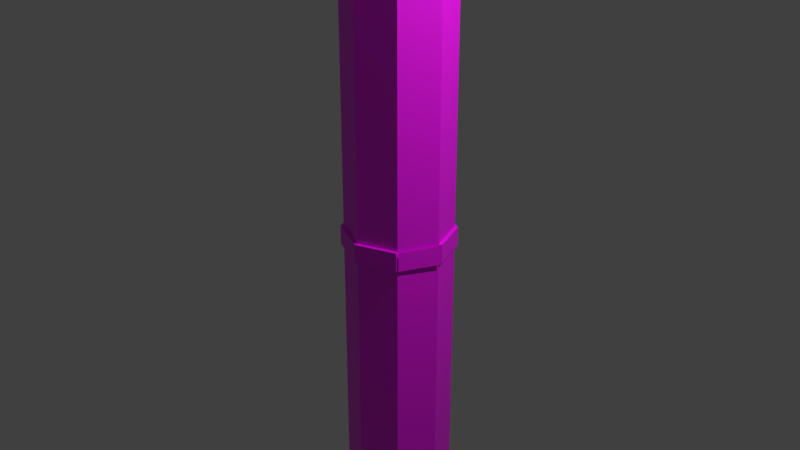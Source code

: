 # Source: pylone2.blend  (saved by Blender 5.1.30; exported with 4.5.12 LTS)
import bpy
from mathutils import Matrix  # noqa: F401  (used for matrix-valued properties, if any)

bpy.ops.wm.read_factory_settings(use_empty=True)
scene = bpy.context.scene
scene.name = 'Scene'

# ---- collections
col_collection = bpy.data.collections.new('Collection'); scene.collection.children.link(col_collection)

# ---- images (referenced by path relative to the original .blend; pixels are not part of the script)
import os
ASSET_DIR = os.environ.get("B2B_ASSET_DIR", "")  # directory of the original .blend (textures are referenced by path, not embedded)
HERE = os.path.dirname(os.path.abspath(__file__))  # packed textures are extracted next to this script under _unpacked/

def load_image(name, relpath, width, height, colorspace="sRGB"):
    """Load a texture the original file referenced (path relative to the .blend, or extracted next to this script)."""
    p = next((c for c in (os.path.join(HERE, relpath), os.path.join(ASSET_DIR, relpath)) if relpath and os.path.exists(c)), "")
    if p:
        img = bpy.data.images.load(p, check_existing=True)
        img.name = name
    else:  # same state as the original file: an image datablock whose file is absent (Cycles renders it pink)
        img = bpy.data.images.new(name, width, height)
        img.source = "FILE"
        img.filepath = "//" + (relpath or name)
    img.colorspace_settings.name = colorspace
    return img
img_pylonetxt_png = load_image('pylonetxt.png', 'pylonetxt.png', 1024, 1024, 'sRGB')

# ---- materials (node trees are filled in below, after node groups)
mat_material_001 = bpy.data.materials.new('Material.001')
mat_material_001.use_backface_culling_lightprobe_volume = False

# ---- material node trees
mat_material_001.use_nodes = True; mat_material_001.node_tree.nodes.clear()
_N = mat_material_001.node_tree.nodes; _L = mat_material_001.node_tree.links
n0 = _N.new('ShaderNodeBsdfPrincipled'); n0.name = 'Principled BSDF'; n0.location = (-200, 100)
n1 = _N.new('ShaderNodeOutputMaterial'); n1.name = 'Material Output'; n1.location = (200, 100)
n2 = _N.new('ShaderNodeTexImage'); n2.name = 'Image Texture'; n2.location = (-490, 71)
n2.image = img_pylonetxt_png
_L.new(n0.outputs[0], n1.inputs[0])
_L.new(n2.outputs[0], n0.inputs[0])
n1.is_active_output = True

# ---- world
world_world = bpy.data.worlds.new('World'); scene.world = world_world
world_world.use_nodes = True; world_world.node_tree.nodes.clear()
_N = world_world.node_tree.nodes; _L = world_world.node_tree.links
n0 = _N.new('ShaderNodeOutputWorld'); n0.name = 'World Output'; n0.location = (200, 100)
n1 = _N.new('ShaderNodeBackground'); n1.name = 'Background'; n1.location = (-200, 100)
n1.inputs[0].default_value = (0.05088, 0.05088, 0.05088, 1.0)
_L.new(n1.outputs[0], n0.inputs[0])
n0.is_active_output = True
world_world.color = (0.05088, 0.05088, 0.05088)
world_world.sun_shadow_jitter_overblur = 0.0

# ---- cameras
cam_camera = bpy.data.cameras.new('Camera')
cam_camera.clip_end = 100.0
cam_camera.ortho_scale = 7.314

# ---- lights
light_light = bpy.data.lights.new('Light', 'POINT')
light_light.energy = 1000.0
light_light.shadow_soft_size = 0.1

# ---- meshes
me_cylinder = bpy.data.meshes.new('Cylinder')
me_cylinder.from_pydata([(0.0, 1.0, -0.5766), (0.7071, 0.7071, -0.5766), (-1.0, 0.0, 0.7361), (1.0, 0.0, -0.5766), (-0.0722, -1.852, 0.7361), (0.7071, -0.7071, -0.5766), (0.0, -1.882, 0.7361), (0.0, -1.0, -0.5766), (0.0, -1.0, 1.0), (-0.7071, -0.7071, -0.5766), (-0.7071, -0.7071, 1.0), (-1.0, 0.0, -0.5766), (-1.0, 0.0, 1.0), (-0.7071, 0.7071, -0.5766), (-0.7071, -0.7071, 0.7361), (0.0, -1.0, 0.7361), (-0.08118, -1.246, 1.007), (-0.0722, -1.852, 0.688), (0.0, -1.882, 0.688), (0.0, -1.28, 1.007), (-0.9048, -0.9048, 1.007), (-1.28, 0.0, 1.007), (-0.01007, -0.1545, 1.137), (0.1122, 0.1122, 1.137), (0.0, 0.1586, 1.137), (0.1586, 0.0, 1.137), (0.1122, -0.1122, 1.137), (0.0, -0.1586, 1.137), (-0.1122, -0.1122, 1.137), (-0.1586, 0.0, 1.137), (-0.1122, 0.1122, 1.137), (-0.0722, -1.108, 0.688), (0.0, -1.0, -0.01066), (-0.7071, -0.7071, -0.01066), (-1.0, 0.0, -0.01066), (-1.0, 0.0, 0.688), (-0.7071, -0.7071, 0.688), (0.0, -1.0, 0.688), (-0.06345, -0.9737, 1.0), (-0.0722, -1.108, 0.7361), (-0.06345, -0.9737, 0.7361), (-0.06345, -0.9737, -0.5766), (0.0, -1.138, 0.7361), (-0.8046, -0.8046, 0.7361), (-1.127, -0.05277, 0.7361), (-1.127, -0.05277, 0.688), (-0.8046, -0.8046, 0.688), (0.0, -1.138, 0.688), (-0.06345, -0.9737, -0.01066), (-0.06345, -0.9737, 0.688), (-0.7071, 0.7071, -0.5766), (1.0, 0.0, 0.7361), (-1.0, 0.0, -0.5766), (0.0722, -1.852, 0.7361), (-0.7071, -0.7071, -0.5766), (0.7071, -0.7071, -0.5766), (0.7071, -0.7071, 1.0), (1.0, 0.0, -0.5766), (1.0, 0.0, 1.0), (0.7071, 0.7071, -0.5766), (0.7071, -0.7071, 0.7361), (0.08118, -1.246, 1.007), (0.0722, -1.852, 0.688), (0.9048, -0.9048, 1.007), (1.28, 0.0, 1.007), (0.01007, -0.1545, 1.137), (-0.1122, 0.1122, 1.137), (-0.1586, 0.0, 1.137), (-0.1122, -0.1122, 1.137), (0.1122, -0.1122, 1.137), (0.1586, 0.0, 1.137), (0.1122, 0.1122, 1.137), (0.0722, -1.108, 0.688), (0.7071, -0.7071, -0.01066), (1.0, 0.0, -0.01066), (1.0, 0.0, 0.688), (0.7071, -0.7071, 0.688), (0.06345, -0.9737, 1.0), (0.0722, -1.108, 0.7361), (0.06345, -0.9737, 0.7361), (0.06345, -0.9737, -0.5766), (0.8046, -0.8046, 0.7361), (1.127, -0.05277, 0.7361), (1.127, -0.05277, 0.688), (0.8046, -0.8046, 0.688), (0.06345, -0.9737, -0.01066), (0.06345, -0.9737, 0.688), (0.0, -1.0, -0.5766), (0.7071, -0.7071, -0.5766), (-0.0722, 1.852, 0.7361), (0.7071, 0.7071, -0.5766), (0.0, 1.882, 0.7361), (0.0, 1.0, -0.5766), (0.0, 1.0, 1.0), (-0.7071, 0.7071, -0.5766), (-0.7071, 0.7071, 1.0), (-0.7071, -0.7071, -0.5766), (-0.7071, 0.7071, 0.7361), (0.0, 1.0, 0.7361), (-0.08118, 1.246, 1.007), (-0.0722, 1.852, 0.688), (0.0, 1.882, 0.688), (0.0, 1.28, 1.007), (-0.9048, 0.9048, 1.007), (-0.01007, 0.1545, 1.137), (0.1122, -0.1122, 1.137), (0.0, -0.1586, 1.137), (0.1122, 0.1122, 1.137), (0.0, 0.1586, 1.137), (-0.1122, 0.1122, 1.137), (-0.1122, -0.1122, 1.137), (-0.0722, 1.108, 0.688), (0.0, 1.0, -0.01066), (-0.7071, 0.7071, -0.01066), (-0.7071, 0.7071, 0.688), (0.0, 1.0, 0.688), (-0.06345, 0.9737, 1.0), (-0.0722, 1.108, 0.7361), (-0.06345, 0.9737, 0.7361), (-0.06345, 0.9737, -0.5766), (0.0, 1.138, 0.7361), (-0.8046, 0.8046, 0.7361), (-1.127, 0.05277, 0.7361), (-1.127, 0.05277, 0.688), (-0.8046, 0.8046, 0.688), (0.0, 1.138, 0.688), (-0.06345, 0.9737, -0.01066), (-0.06345, 0.9737, 0.688), (-0.7071, -0.7071, -0.5766), (0.0722, 1.852, 0.7361), (-0.7071, 0.7071, -0.5766), (0.7071, 0.7071, -0.5766), (0.7071, 0.7071, 1.0), (0.7071, -0.7071, -0.5766), (0.7071, 0.7071, 0.7361), (0.08118, 1.246, 1.007), (0.0722, 1.852, 0.688), (0.9048, 0.9048, 1.007), (0.01007, 0.1545, 1.137), (-0.1122, -0.1122, 1.137), (-0.1122, 0.1122, 1.137), (0.1122, 0.1122, 1.137), (0.1122, -0.1122, 1.137), (0.0722, 1.108, 0.688), (0.7071, 0.7071, -0.01066), (0.7071, 0.7071, 0.688), (0.06345, 0.9737, 1.0), (0.0722, 1.108, 0.7361), (0.06345, 0.9737, 0.7361), (0.06345, 0.9737, -0.5766), (0.8046, 0.8046, 0.7361), (1.127, 0.05277, 0.7361), (1.127, 0.05277, 0.688), (0.8046, 0.8046, 0.688), (0.06345, 0.9737, -0.01066), (0.06345, 0.9737, 0.688), (0.0186, 3.484, 0.8594), (0.0186, -3.361, 0.8594), (-0.127, 3.484, 0.8636), (-0.127, -3.361, 0.8636), (-0.1873, 3.484, 0.8739), (-0.1873, -3.361, 0.8739), (-0.127, 3.484, 0.8841), (-0.127, -3.361, 0.8841), (0.0186, 3.484, 0.8884), (0.0186, -3.361, 0.8884), (0.1642, 3.484, 0.8841), (0.1642, -3.361, 0.8841), (0.2245, 3.484, 0.8739), (0.2245, -3.361, 0.8739), (0.1642, 3.484, 0.8636), (0.1642, -3.361, 0.8636), (0.0, -1.0, -0.03638), (-0.7071, -0.7071, -0.03638), (-1.0, 0.0, -0.03638), (-0.06345, -0.9737, -0.03638), (0.7071, -0.7071, -0.03638), (1.0, 0.0, -0.03638), (0.06345, -0.9737, -0.03638), (0.0, 1.0, -0.03638), (-0.7071, 0.7071, -0.03638), (-0.06345, 0.9737, -0.03638), (0.7071, 0.7071, -0.03638), (0.06345, 0.9737, -0.03638), (-0.08567, -1.027, -0.01066), (-0.7482, -0.7482, -0.01066), (-1.058, 0.0, -0.01066), (0.0, -1.058, -0.01066), (0.08567, -1.027, -0.01066), (0.7293, -0.7608, -0.01066), (-0.08567, 1.027, -0.01066), (-0.7482, 0.7482, -0.01066), (0.0, 1.058, -0.01066), (0.08567, 1.027, -0.01066), (0.7482, 0.7482, -0.01066), (1.054, 0.02223, -0.01066), (0.0, -1.058, -0.03638), (-0.7482, -0.7482, -0.03638), (-1.058, 0.0, -0.03638), (-0.08567, -1.027, -0.03638), (0.7293, -0.7608, -0.03638), (1.054, 0.02223, -0.03638), (0.08567, -1.027, -0.03638), (0.0, 1.058, -0.03638), (-0.7482, 0.7482, -0.03638), (-0.08567, 1.027, -0.03638), (0.7482, 0.7482, -0.03638), (0.08567, 1.027, -0.03638), (0.1294, 1.359, 0.7118), (-0.1223, 1.359, 0.7118), (0.1294, 1.396, 0.7179), (-0.1223, 1.396, 0.7179), (0.1294, 1.483, 0.7205), (-0.1223, 1.483, 0.7205), (0.1294, 1.571, 0.7179), (-0.1223, 1.571, 0.7179), (0.1294, 1.607, 0.7118), (-0.1223, 1.607, 0.7118), (0.1294, 1.571, 0.7056), (-0.1223, 1.571, 0.7056), (0.1294, 1.483, 0.703), (-0.1223, 1.483, 0.703), (0.1294, 1.396, 0.7056), (-0.1223, 1.396, 0.7056), (-0.1362, -1.33, 0.7114), (0.1362, -1.33, 0.7114), (-0.1362, -1.37, 0.7046), (0.1362, -1.37, 0.7046), (-0.1362, -1.466, 0.7018), (0.1362, -1.466, 0.7018), (-0.1362, -1.562, 0.7046), (0.1362, -1.562, 0.7046), (-0.1362, -1.602, 0.7114), (0.1362, -1.602, 0.7114), (-0.1362, -1.562, 0.7181), (0.1362, -1.562, 0.7181), (-0.1362, -1.466, 0.721), (0.1362, -1.466, 0.721), (-0.1362, -1.37, 0.7181), (0.1362, -1.37, 0.7181), (1.069, -0.003877, -0.01044), (0.7533, -0.7257, -0.01044), (0.7533, -0.7257, -0.03617), (1.069, -0.003877, -0.03617)], [], [(40, 38, 10, 14), (14, 10, 12, 2), (48, 49, 36, 33), (33, 36, 35, 34), (0, 1, 3, 5, 7, 41, 9, 11, 13), (42, 39, 4, 6), (12, 10, 20, 21), (47, 42, 6, 18), (39, 31, 17, 4), (180, 174, 198, 204), (38, 8, 19, 16), (173, 175, 199, 197), (14, 2, 44, 43), (23, 24, 30, 29, 28, 22, 27, 26, 25), (16, 19, 27, 22), (18, 6, 4, 17), (15, 40, 39, 42), (36, 49, 31, 46), (21, 20, 28, 29), (15, 8, 38, 40), (2, 35, 45, 44), (32, 37, 49, 48), (48, 33, 185, 184), (31, 39, 43, 46), (46, 43, 44, 45), (10, 38, 16, 20), (20, 16, 22, 28), (40, 14, 43, 39), (35, 36, 46, 45), (31, 47, 18, 17), (49, 37, 47, 31), (79, 60, 56, 77), (60, 51, 58, 56), (85, 73, 76, 86), (73, 74, 75, 76), (0, 59, 57, 55, 80, 7, 54, 52, 50), (42, 6, 53, 78), (58, 64, 63, 56), (78, 53, 62, 72), (32, 48, 184, 187), (77, 61, 19, 8), (176, 177, 74, 73), (60, 81, 82, 51), (66, 67, 68, 27, 65, 69, 70, 71, 24), (61, 65, 27, 19), (18, 62, 53, 6), (15, 42, 78, 79), (76, 84, 72, 86), (64, 70, 69, 63), (15, 79, 77, 8), (51, 82, 83, 75), (32, 85, 86, 37), (179, 181, 205, 203), (72, 84, 81, 78), (84, 83, 82, 81), (56, 63, 61, 77), (63, 69, 65, 61), (79, 78, 81, 60), (75, 83, 84, 76), (72, 62, 18, 47), (86, 72, 47, 37), (118, 97, 95, 116), (97, 2, 12, 95), (126, 113, 114, 127), (113, 34, 35, 114), (87, 96, 11, 94, 119, 92, 90, 3, 88), (120, 91, 89, 117), (12, 21, 103, 95), (125, 101, 91, 120), (117, 89, 100, 111), (174, 173, 197, 198), (116, 99, 102, 93), (112, 154, 193, 192), (97, 121, 122, 2), (105, 25, 107, 108, 104, 109, 29, 110, 106), (99, 104, 108, 102), (101, 100, 89, 91), (98, 120, 117, 118), (114, 124, 111, 127), (21, 29, 109, 103), (98, 118, 116, 93), (2, 122, 123, 35), (112, 126, 127, 115), (73, 85, 188, 189), (111, 124, 121, 117), (124, 123, 122, 121), (95, 103, 99, 116), (103, 109, 104, 99), (118, 117, 121, 97), (35, 123, 124, 114), (111, 100, 101, 125), (127, 111, 125, 115), (148, 146, 132, 134), (134, 132, 58, 51), (154, 155, 145, 144), (144, 145, 75, 74), (87, 128, 52, 130, 92, 149, 131, 57, 133), (120, 147, 129, 91), (58, 132, 137, 64), (147, 143, 136, 129), (182, 183, 207, 206), (146, 93, 102, 135), (175, 172, 196, 199), (134, 51, 151, 150), (139, 106, 142, 70, 141, 138, 108, 140, 67), (135, 102, 108, 138), (101, 91, 129, 136), (98, 148, 147, 120), (145, 155, 143, 153), (64, 137, 141, 70), (98, 93, 146, 148), (51, 75, 152, 151), (112, 115, 155, 154), (177, 182, 206, 201), (143, 147, 150, 153), (153, 150, 151, 152), (132, 146, 135, 137), (137, 135, 138, 141), (148, 134, 150, 147), (75, 145, 153, 152), (143, 125, 101, 136), (155, 115, 125, 143), (44, 122, 123, 45), (44, 122, 2), (35, 45, 123), (151, 82, 83, 152), (82, 51, 151), (83, 75, 152), (156, 157, 159, 158), (158, 159, 161, 160), (160, 161, 163, 162), (162, 163, 165, 164), (164, 165, 167, 166), (166, 167, 169, 168), (159, 157, 171, 169, 167, 165, 163, 161), (168, 169, 171, 170), (170, 171, 157, 156), (156, 158, 160, 162, 164, 166, 168, 170), (92, 179, 183, 149), (131, 182, 177, 57), (149, 183, 182, 131), (92, 119, 181, 179), (94, 11, 174, 180), (119, 94, 180, 181), (7, 80, 178, 172), (55, 57, 177, 176), (80, 55, 176, 178), (7, 172, 175, 41), (9, 173, 174, 11), (41, 175, 173, 9), (199, 184, 185, 197), (197, 185, 186, 198), (196, 187, 184, 199), (202, 200, 189, 188), (196, 202, 188, 187), (205, 204, 191, 190), (204, 198, 186, 191), (203, 205, 190, 192), (207, 193, 194, 206), (206, 194, 195, 201), (203, 192, 193, 207), (154, 144, 194, 193), (33, 34, 186, 185), (113, 126, 190, 191), (181, 180, 204, 205), (34, 113, 191, 186), (144, 74, 195, 194), (85, 32, 187, 188), (126, 112, 192, 190), (172, 178, 202, 196), (176, 73, 189, 200), (183, 179, 203, 207), (74, 177, 201, 195), (178, 176, 200, 202), (208, 209, 211, 210), (210, 211, 213, 212), (212, 213, 215, 214), (214, 215, 217, 216), (216, 217, 219, 218), (218, 219, 221, 220), (211, 209, 223, 221, 219, 217, 215, 213), (220, 221, 223, 222), (222, 223, 209, 208), (208, 210, 212, 214, 216, 218, 220, 222), (224, 225, 227, 226), (226, 227, 229, 228), (228, 229, 231, 230), (230, 231, 233, 232), (232, 233, 235, 234), (234, 235, 237, 236), (227, 225, 239, 237, 235, 233, 231, 229), (236, 237, 239, 238), (238, 239, 225, 224), (224, 226, 228, 230, 232, 234, 236, 238), (243, 240, 241, 242)])
_uv = me_cylinder.uv_layers.new(name='UVMap')
_uv.uv.foreach_set('vector', [0.1852, 0.8454, 0.1852, 0.856, 0.167, 0.856, 0.167, 0.8454, 0.167, 0.8454, 0.167, 0.856, 0.147, 0.856, 0.147, 0.8454, 0.1852, 0.8106, 0.1852, 0.8435, 0.167, 0.8435, 0.167, 0.8106, 0.167, 0.8106, 0.167, 0.8435, 0.147, 0.8435, 0.147, 0.8106, 0.2271, 0.7743, 0.2543, 0.763, 0.2656, 0.7358, 0.2543, 0.7086, 0.2271, 0.6974, 0.2247, 0.6984, 0.1999, 0.7086, 0.1886, 0.7358, 0.1999, 0.763, 0.5027, 0.871, 0.5009, 0.871, 0.5009, 0.871, 0.5027, 0.871, 0.147, 0.856, 0.167, 0.856, 0.167, 0.856, 0.147, 0.856, 0.1069, 0.6958, 0.1069, 0.6958, 0.1069, 0.6958, 0.1069, 0.6958, 0.4343, 0.8773, 0.4343, 0.8754, 0.4343, 0.8754, 0.4343, 0.8773, 0.444, 0.826, 0.424, 0.826, 0.424, 0.826, 0.444, 0.826, 0.1852, 0.856, 0.187, 0.856, 0.187, 0.856, 0.1852, 0.856, 0.444, 0.826, 0.4622, 0.826, 0.4622, 0.826, 0.444, 0.826, 0.4826, 0.871, 0.4626, 0.871, 0.4626, 0.871, 0.4826, 0.871, 0.1742, 0.763, 0.147, 0.7743, 0.1198, 0.763, 0.1085, 0.7358, 0.1198, 0.7086, 0.1445, 0.6984, 0.147, 0.6974, 0.1742, 0.7086, 0.1854, 0.7358, 0.183, 0.4213, 0.1863, 0.4181, 0.2091, 0.4725, 0.2087, 0.4729, 0.4361, 0.8754, 0.4361, 0.8773, 0.4343, 0.8773, 0.4343, 0.8754, 0.5027, 0.871, 0.5009, 0.871, 0.5009, 0.871, 0.5027, 0.871, 0.4869, 0.8797, 0.5052, 0.8797, 0.5052, 0.8797, 0.4869, 0.8797, 0.1496, 0.5059, 0.1496, 0.4544, 0.2045, 0.477, 0.2045, 0.4833, 0.187, 0.8454, 0.187, 0.856, 0.1852, 0.856, 0.1852, 0.8454, 0.1069, 0.6958, 0.1069, 0.6958, 0.1069, 0.6958, 0.1069, 0.6958, 0.187, 0.8106, 0.187, 0.8435, 0.1852, 0.8435, 0.1852, 0.8106, 0.1852, 0.8106, 0.167, 0.8106, 0.167, 0.8106, 0.1852, 0.8106, 0.4343, 0.8754, 0.4343, 0.8773, 0.4161, 0.8773, 0.4161, 0.8754, 0.4161, 0.8754, 0.4161, 0.8773, 0.3961, 0.8773, 0.3961, 0.8754, 0.167, 0.856, 0.1852, 0.856, 0.1852, 0.856, 0.167, 0.856, 0.1496, 0.4544, 0.183, 0.4213, 0.2087, 0.4729, 0.2045, 0.477, 0.5009, 0.871, 0.4826, 0.871, 0.4826, 0.871, 0.5009, 0.871, 0.4669, 0.8797, 0.4869, 0.8797, 0.4869, 0.8797, 0.4669, 0.8797, 0.5052, 0.8797, 0.507, 0.8797, 0.507, 0.8797, 0.5052, 0.8797, 0.5052, 0.8797, 0.507, 0.8797, 0.507, 0.8797, 0.5052, 0.8797, 0.1852, 0.8454, 0.167, 0.8454, 0.167, 0.856, 0.1852, 0.856, 0.167, 0.8454, 0.147, 0.8454, 0.147, 0.856, 0.167, 0.856, 0.1852, 0.8106, 0.167, 0.8106, 0.167, 0.8435, 0.1852, 0.8435, 0.167, 0.8106, 0.147, 0.8106, 0.147, 0.8435, 0.167, 0.8435, 0.2271, 0.7743, 0.1999, 0.763, 0.1886, 0.7358, 0.1999, 0.7086, 0.2247, 0.6984, 0.2271, 0.6974, 0.2543, 0.7086, 0.2656, 0.7358, 0.2543, 0.763, 0.5027, 0.871, 0.5027, 0.871, 0.5009, 0.871, 0.5009, 0.871, 0.147, 0.856, 0.147, 0.856, 0.167, 0.856, 0.167, 0.856, 0.4343, 0.8773, 0.4343, 0.8773, 0.4343, 0.8754, 0.4343, 0.8754, 0.187, 0.8106, 0.1852, 0.8106, 0.1852, 0.8106, 0.187, 0.8106, 0.1852, 0.856, 0.1852, 0.856, 0.187, 0.856, 0.187, 0.856, 0.167, 0.809, 0.147, 0.809, 0.147, 0.8106, 0.167, 0.8106, 0.4826, 0.871, 0.4826, 0.871, 0.4626, 0.871, 0.4626, 0.871, 0.1742, 0.763, 0.1854, 0.7358, 0.1742, 0.7086, 0.147, 0.6974, 0.1445, 0.6984, 0.1198, 0.7086, 0.1085, 0.7358, 0.1198, 0.763, 0.147, 0.7743, 0.191, 0.4181, 0.2096, 0.4725, 0.2091, 0.4725, 0.1863, 0.4181, 0.187, 0.8435, 0.1852, 0.8435, 0.1852, 0.8454, 0.187, 0.8454, 0.5027, 0.871, 0.5027, 0.871, 0.5009, 0.871, 0.5009, 0.871, 0.4869, 0.8797, 0.4869, 0.8797, 0.5052, 0.8797, 0.5052, 0.8797, 0.275, 0.4545, 0.22, 0.477, 0.2155, 0.4725, 0.2382, 0.4181, 0.187, 0.8454, 0.1852, 0.8454, 0.1852, 0.856, 0.187, 0.856, 0.1069, 0.6958, 0.1069, 0.6958, 0.1069, 0.6958, 0.1069, 0.6958, 0.187, 0.8106, 0.1852, 0.8106, 0.1852, 0.8435, 0.187, 0.8435, 0.464, 0.826, 0.4622, 0.826, 0.4622, 0.826, 0.464, 0.826, 0.4343, 0.8754, 0.4161, 0.8754, 0.4161, 0.8773, 0.4343, 0.8773, 0.4161, 0.8754, 0.3961, 0.8754, 0.3961, 0.8773, 0.4161, 0.8773, 0.167, 0.856, 0.167, 0.856, 0.1852, 0.856, 0.1852, 0.856, 0.2382, 0.4181, 0.2155, 0.4725, 0.2096, 0.4725, 0.191, 0.4181, 0.5009, 0.871, 0.5009, 0.871, 0.4826, 0.871, 0.4826, 0.871, 0.4669, 0.8797, 0.4669, 0.8797, 0.4869, 0.8797, 0.4869, 0.8797, 0.5052, 0.8797, 0.5052, 0.8797, 0.507, 0.8797, 0.507, 0.8797, 0.5052, 0.8797, 0.5052, 0.8797, 0.507, 0.8797, 0.507, 0.8797, 0.1852, 0.8454, 0.167, 0.8454, 0.167, 0.856, 0.1852, 0.856, 0.167, 0.8454, 0.147, 0.8454, 0.147, 0.856, 0.167, 0.856, 0.1852, 0.8106, 0.167, 0.8106, 0.167, 0.8435, 0.1852, 0.8435, 0.167, 0.8106, 0.147, 0.8106, 0.147, 0.8435, 0.167, 0.8435, 0.2271, 0.7743, 0.1999, 0.763, 0.1886, 0.7358, 0.1999, 0.7086, 0.2247, 0.6984, 0.2271, 0.6974, 0.2543, 0.7086, 0.2656, 0.7358, 0.2543, 0.763, 0.5027, 0.871, 0.5027, 0.871, 0.5009, 0.871, 0.5009, 0.871, 0.147, 0.856, 0.147, 0.856, 0.167, 0.856, 0.167, 0.856, 0.1069, 0.6958, 0.1069, 0.6958, 0.1069, 0.6958, 0.1069, 0.6958, 0.4343, 0.8773, 0.4343, 0.8773, 0.4343, 0.8754, 0.4343, 0.8754, 0.424, 0.826, 0.444, 0.826, 0.444, 0.826, 0.424, 0.826, 0.1852, 0.856, 0.1852, 0.856, 0.187, 0.856, 0.187, 0.856, 0.464, 0.8276, 0.4622, 0.8276, 0.4622, 0.8276, 0.464, 0.8276, 0.4826, 0.871, 0.4826, 0.871, 0.4626, 0.871, 0.4626, 0.871, 0.1742, 0.763, 0.1854, 0.7358, 0.1742, 0.7086, 0.147, 0.6974, 0.1445, 0.6984, 0.1198, 0.7086, 0.1085, 0.7358, 0.1198, 0.763, 0.147, 0.7743, 0.2336, 0.5422, 0.2149, 0.4878, 0.2155, 0.4878, 0.2382, 0.5422, 0.4361, 0.8754, 0.4343, 0.8754, 0.4343, 0.8773, 0.4361, 0.8773, 0.5027, 0.871, 0.5027, 0.871, 0.5009, 0.871, 0.5009, 0.871, 0.4869, 0.8797, 0.4869, 0.8797, 0.5052, 0.8797, 0.5052, 0.8797, 0.1496, 0.5059, 0.2045, 0.4833, 0.2091, 0.4878, 0.1863, 0.5422, 0.187, 0.8454, 0.1852, 0.8454, 0.1852, 0.856, 0.187, 0.856, 0.1069, 0.6958, 0.1069, 0.6958, 0.1069, 0.6958, 0.1069, 0.6958, 0.187, 0.8106, 0.1852, 0.8106, 0.1852, 0.8435, 0.187, 0.8435, 0.167, 0.8106, 0.1852, 0.8106, 0.1852, 0.8106, 0.167, 0.8106, 0.4343, 0.8754, 0.4161, 0.8754, 0.4161, 0.8773, 0.4343, 0.8773, 0.4161, 0.8754, 0.3961, 0.8754, 0.3961, 0.8773, 0.4161, 0.8773, 0.167, 0.856, 0.167, 0.856, 0.1852, 0.856, 0.1852, 0.856, 0.1863, 0.5422, 0.2091, 0.4878, 0.2149, 0.4878, 0.2336, 0.5422, 0.5009, 0.871, 0.5009, 0.871, 0.4826, 0.871, 0.4826, 0.871, 0.4669, 0.8797, 0.4669, 0.8797, 0.4869, 0.8797, 0.4869, 0.8797, 0.5052, 0.8797, 0.5052, 0.8797, 0.507, 0.8797, 0.507, 0.8797, 0.5052, 0.8797, 0.5052, 0.8797, 0.507, 0.8797, 0.507, 0.8797, 0.1852, 0.8454, 0.1852, 0.856, 0.167, 0.856, 0.167, 0.8454, 0.167, 0.8454, 0.167, 0.856, 0.147, 0.856, 0.147, 0.8454, 0.1852, 0.8106, 0.1852, 0.8435, 0.167, 0.8435, 0.167, 0.8106, 0.167, 0.8106, 0.167, 0.8435, 0.147, 0.8435, 0.147, 0.8106, 0.2271, 0.7743, 0.2543, 0.763, 0.2656, 0.7358, 0.2543, 0.7086, 0.2271, 0.6974, 0.2247, 0.6984, 0.1999, 0.7086, 0.1886, 0.7358, 0.1999, 0.763, 0.5027, 0.871, 0.5009, 0.871, 0.5009, 0.871, 0.5027, 0.871, 0.147, 0.856, 0.167, 0.856, 0.167, 0.856, 0.147, 0.856, 0.4343, 0.8773, 0.4343, 0.8754, 0.4343, 0.8754, 0.4343, 0.8773, 0.444, 0.826, 0.4622, 0.826, 0.4622, 0.826, 0.444, 0.826, 0.1852, 0.856, 0.187, 0.856, 0.187, 0.856, 0.1852, 0.856, 0.4622, 0.826, 0.464, 0.826, 0.464, 0.826, 0.4622, 0.826, 0.4826, 0.871, 0.4626, 0.871, 0.4626, 0.871, 0.4826, 0.871, 0.1742, 0.763, 0.147, 0.7743, 0.1198, 0.763, 0.1085, 0.7358, 0.1198, 0.7086, 0.1445, 0.6984, 0.147, 0.6974, 0.1742, 0.7086, 0.1854, 0.7358, 0.2415, 0.539, 0.2382, 0.5422, 0.2155, 0.4878, 0.2159, 0.4874, 0.187, 0.8435, 0.187, 0.8454, 0.1852, 0.8454, 0.1852, 0.8435, 0.5027, 0.871, 0.5009, 0.871, 0.5009, 0.871, 0.5027, 0.871, 0.4869, 0.8797, 0.5052, 0.8797, 0.5052, 0.8797, 0.4869, 0.8797, 0.275, 0.4545, 0.2749, 0.5059, 0.22, 0.4833, 0.22, 0.477, 0.187, 0.8454, 0.187, 0.856, 0.1852, 0.856, 0.1852, 0.8454, 0.1069, 0.6958, 0.1069, 0.6958, 0.1069, 0.6958, 0.1069, 0.6958, 0.187, 0.8106, 0.187, 0.8435, 0.1852, 0.8435, 0.1852, 0.8106, 0.424, 0.826, 0.444, 0.826, 0.444, 0.826, 0.424, 0.826, 0.4343, 0.8754, 0.4343, 0.8773, 0.4161, 0.8773, 0.4161, 0.8754, 0.4161, 0.8754, 0.4161, 0.8773, 0.3961, 0.8773, 0.3961, 0.8754, 0.167, 0.856, 0.1852, 0.856, 0.1852, 0.856, 0.167, 0.856, 0.2749, 0.5059, 0.2415, 0.539, 0.2159, 0.4874, 0.22, 0.4833, 0.5009, 0.871, 0.4826, 0.871, 0.4826, 0.871, 0.5009, 0.871, 0.4669, 0.8797, 0.4869, 0.8797, 0.4869, 0.8797, 0.4669, 0.8797, 0.5052, 0.8797, 0.507, 0.8797, 0.507, 0.8797, 0.5052, 0.8797, 0.5052, 0.8797, 0.507, 0.8797, 0.507, 0.8797, 0.5052, 0.8797, 0.356, 0.7277, 0.356, 0.7277, 0.356, 0.7277, 0.356, 0.7277, 0.4226, 0.7213, 0.4226, 0.7213, 0.4226, 0.7213, 0.4268, 0.7319, 0.4268, 0.7319, 0.4268, 0.7319, 0.356, 0.7277, 0.356, 0.7277, 0.356, 0.7277, 0.356, 0.7277, 0.4626, 0.871, 0.4626, 0.871, 0.4626, 0.871, 0.4268, 0.7319, 0.4268, 0.7319, 0.4268, 0.7319, 0.2672, 0.7759, 0.2672, 0.856, 0.2471, 0.856, 0.2471, 0.7759, 0.2471, 0.7759, 0.2471, 0.856, 0.2271, 0.856, 0.2271, 0.7759, 0.2271, 0.7759, 0.2271, 0.856, 0.2071, 0.856, 0.2071, 0.7759, 0.2071, 0.7759, 0.2071, 0.856, 0.187, 0.856, 0.187, 0.7759, 0.187, 0.7759, 0.187, 0.856, 0.167, 0.856, 0.167, 0.7759, 0.167, 0.7759, 0.167, 0.856, 0.147, 0.856, 0.147, 0.7759, 0.1742, 0.763, 0.147, 0.7743, 0.1198, 0.763, 0.1085, 0.7358, 0.1198, 0.7086, 0.147, 0.6974, 0.1742, 0.7086, 0.1854, 0.7358, 0.147, 0.7759, 0.147, 0.856, 0.1269, 0.856, 0.1269, 0.7759, 0.1269, 0.7759, 0.1269, 0.856, 0.1069, 0.856, 0.1069, 0.7759, 0.2271, 0.7743, 0.2543, 0.763, 0.2656, 0.7358, 0.2543, 0.7086, 0.2271, 0.6974, 0.1999, 0.7086, 0.1886, 0.7358, 0.1999, 0.763, 0.187, 0.7759, 0.187, 0.809, 0.1852, 0.809, 0.1852, 0.7759, 0.167, 0.7759, 0.167, 0.809, 0.147, 0.809, 0.147, 0.7759, 0.1852, 0.7759, 0.1852, 0.809, 0.167, 0.809, 0.167, 0.7759, 0.187, 0.7759, 0.1852, 0.7759, 0.1852, 0.809, 0.187, 0.809, 0.167, 0.7759, 0.147, 0.7759, 0.147, 0.809, 0.167, 0.809, 0.1852, 0.7759, 0.167, 0.7759, 0.167, 0.809, 0.1852, 0.809, 0.187, 0.7759, 0.1852, 0.7759, 0.1852, 0.809, 0.187, 0.809, 0.167, 0.7759, 0.147, 0.7759, 0.147, 0.809, 0.167, 0.809, 0.1852, 0.7759, 0.167, 0.7759, 0.167, 0.809, 0.1852, 0.809, 0.187, 0.7759, 0.187, 0.809, 0.1852, 0.809, 0.1852, 0.7759, 0.167, 0.7759, 0.167, 0.809, 0.147, 0.809, 0.147, 0.7759, 0.1852, 0.7759, 0.1852, 0.809, 0.167, 0.809, 0.167, 0.7759, 0.4622, 0.826, 0.4622, 0.8276, 0.444, 0.8276, 0.444, 0.826, 0.444, 0.826, 0.444, 0.8276, 0.424, 0.8276, 0.424, 0.826, 0.464, 0.826, 0.464, 0.8276, 0.4622, 0.8276, 0.4622, 0.826, 0.4622, 0.826, 0.444, 0.826, 0.444, 0.8276, 0.4622, 0.8276, 0.464, 0.826, 0.4622, 0.826, 0.4622, 0.8276, 0.464, 0.8276, 0.4622, 0.826, 0.444, 0.826, 0.444, 0.8276, 0.4622, 0.8276, 0.444, 0.826, 0.424, 0.826, 0.424, 0.8276, 0.444, 0.8276, 0.464, 0.826, 0.4622, 0.826, 0.4622, 0.8276, 0.464, 0.8276, 0.4622, 0.826, 0.4622, 0.8276, 0.444, 0.8276, 0.444, 0.826, 0.444, 0.826, 0.444, 0.8276, 0.424, 0.8276, 0.424, 0.826, 0.464, 0.826, 0.464, 0.8276, 0.4622, 0.8276, 0.4622, 0.826, 0.1852, 0.8106, 0.167, 0.8106, 0.167, 0.8106, 0.1852, 0.8106, 0.167, 0.8106, 0.147, 0.8106, 0.147, 0.8106, 0.167, 0.8106, 0.167, 0.8106, 0.1852, 0.8106, 0.1852, 0.8106, 0.167, 0.8106, 0.4622, 0.826, 0.444, 0.826, 0.444, 0.826, 0.4622, 0.826, 0.147, 0.8106, 0.167, 0.8106, 0.167, 0.8106, 0.147, 0.8106, 0.167, 0.8106, 0.147, 0.8106, 0.147, 0.8106, 0.167, 0.8106, 0.1852, 0.8106, 0.187, 0.8106, 0.187, 0.8106, 0.1852, 0.8106, 0.1852, 0.8106, 0.187, 0.8106, 0.187, 0.8106, 0.1852, 0.8106, 0.464, 0.826, 0.4622, 0.826, 0.4622, 0.826, 0.464, 0.826, 0.167, 0.809, 0.167, 0.8106, 0.167, 0.8106, 0.167, 0.809, 0.4622, 0.826, 0.464, 0.826, 0.464, 0.826, 0.4622, 0.826, 0.147, 0.8106, 0.147, 0.809, 0.147, 0.809, 0.147, 0.8106, 0.4622, 0.826, 0.444, 0.826, 0.444, 0.826, 0.4622, 0.826, 0.2672, 0.7759, 0.2672, 0.856, 0.2471, 0.856, 0.2471, 0.7759, 0.1701, 0.4724, 0.1701, 0.5198, 0.1582, 0.5198, 0.1582, 0.4724, 0.1582, 0.4724, 0.1582, 0.5198, 0.1464, 0.5198, 0.1464, 0.4724, 0.1464, 0.4724, 0.1464, 0.5198, 0.1345, 0.5198, 0.1345, 0.4724, 0.1345, 0.4724, 0.1345, 0.5198, 0.1227, 0.5198, 0.1227, 0.4724, 0.1227, 0.4724, 0.1227, 0.5198, 0.1109, 0.5198, 0.1109, 0.4724, 0.2742, 0.4836, 0.2581, 0.4903, 0.242, 0.4836, 0.2354, 0.4676, 0.242, 0.4515, 0.2581, 0.4448, 0.2742, 0.4515, 0.2809, 0.4676, 0.1109, 0.4724, 0.1109, 0.5198, 0.09902, 0.5198, 0.09902, 0.4724, 0.09902, 0.4724, 0.09902, 0.5198, 0.08717, 0.5198, 0.08717, 0.4724, 0.3055, 0.4903, 0.3216, 0.4836, 0.3282, 0.4676, 0.3216, 0.4515, 0.3055, 0.4448, 0.2894, 0.4515, 0.2828, 0.4676, 0.2894, 0.4836, 0.1819, 0.4724, 0.1819, 0.5198, 0.1701, 0.5198, 0.1701, 0.4724, 0.1701, 0.4724, 0.1701, 0.5198, 0.1582, 0.5198, 0.1582, 0.4724, 0.1582, 0.4724, 0.1582, 0.5198, 0.1464, 0.5198, 0.1464, 0.4724, 0.1464, 0.4724, 0.1464, 0.5198, 0.1345, 0.5198, 0.1345, 0.4724, 0.1345, 0.4724, 0.1345, 0.5198, 0.1227, 0.5198, 0.1227, 0.4724, 0.1227, 0.4724, 0.1227, 0.5198, 0.1109, 0.5198, 0.1109, 0.4724, 0.2742, 0.4836, 0.2581, 0.4903, 0.242, 0.4836, 0.2354, 0.4676, 0.242, 0.4515, 0.2581, 0.4448, 0.2742, 0.4515, 0.2809, 0.4676, 0.1109, 0.4724, 0.1109, 0.5198, 0.09902, 0.5198, 0.09902, 0.4724, 0.09902, 0.4724, 0.09902, 0.5198, 0.08717, 0.5198, 0.08717, 0.4724, 0.3055, 0.4903, 0.3216, 0.4836, 0.3282, 0.4676, 0.3216, 0.4515, 0.3055, 0.4448, 0.2894, 0.4515, 0.2828, 0.4676, 0.2894, 0.4836, 0.444, 0.826, 0.444, 0.8276, 0.424, 0.8276, 0.424, 0.826])
me_cylinder.materials.append(mat_material_001)
me_cylinder.update()

# ---- objects
ob_light = bpy.data.objects.new('Light', light_light)
ob_camera = bpy.data.objects.new('Camera', cam_camera)
ob_cylinder = bpy.data.objects.new('Cylinder', me_cylinder)

# ---- transforms, parenting, visibility, modifiers, constraints
ob_light.location = (4.076, 1.005, 5.904)
ob_light.rotation_euler = (0.6503, 0.05522, 1.866)
ob_light.lock_rotations_4d = False
ob_light.empty_display_type = 'ARROWS'
ob_light.color = (0.0, 0.0, 0.0, 0.0)
ob_light.lineart.crease_threshold = 0.0
ob_camera.location = (7.359, -6.926, 4.958)
ob_camera.rotation_euler = (1.109, 0.0, 0.8149)
ob_camera.lock_rotations_4d = False
ob_camera.empty_display_type = 'ARROWS'
ob_camera.color = (0.0, 0.0, 0.0, 0.0)
ob_camera.display_type = 'WIRE'
ob_camera.lineart.crease_threshold = 0.0
ob_cylinder.location = (0.0, 0.0, 0.0)
ob_cylinder.scale = (0.5657, 0.5657, 8.027)

# ---- collection membership
col_collection.objects.link(ob_light)
col_collection.objects.link(ob_camera)
col_collection.objects.link(ob_cylinder)

# ---- scene / render settings (as saved in the file)
scene.camera = ob_camera
scene.frame_start = 1; scene.frame_end = 250; scene.frame_set(1)
scene.render.engine = 'BLENDER_EEVEE_NEXT'
scene.render.bake_bias = 0.0
scene.render.bake_samples = 0
scene.view_settings.view_transform = 'Standard'
bpy.context.view_layer.update()
